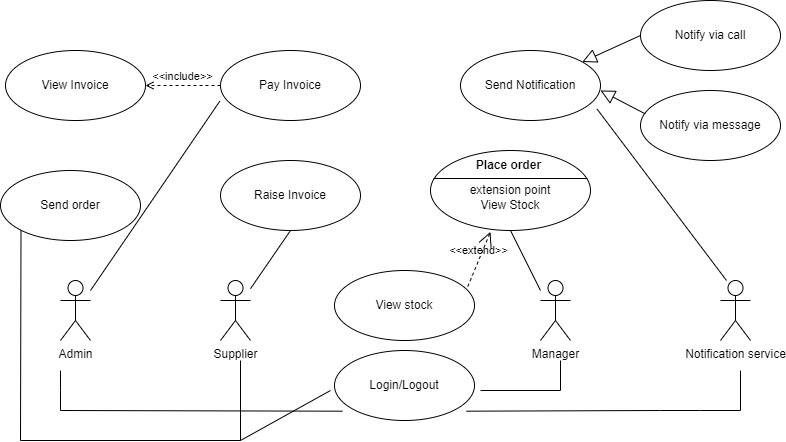

The diagram above was exported from draw.io. Its source (the exported page's mxGraphModel, read from the mxfile embedded in the PNG):
<mxGraphModel dx="794" dy="430" grid="1" gridSize="10" guides="1" tooltips="1" connect="1" arrows="1" fold="1" page="1" pageScale="1" pageWidth="827" pageHeight="1169" math="0" shadow="0">
  <root>
    <mxCell id="0" />
    <mxCell id="1" parent="0" />
    <mxCell id="xogBT7N_LduazkPK_SP4-1" value="Pay Invoice" style="ellipse;whiteSpace=wrap;html=1;" parent="1" vertex="1">
      <mxGeometry x="230" y="60" width="140" height="70" as="geometry" />
    </mxCell>
    <mxCell id="xogBT7N_LduazkPK_SP4-2" value="Send Notification" style="ellipse;whiteSpace=wrap;html=1;" parent="1" vertex="1">
      <mxGeometry x="470" y="60" width="140" height="70" as="geometry" />
    </mxCell>
    <mxCell id="xogBT7N_LduazkPK_SP4-3" value="Raise Invoice" style="ellipse;whiteSpace=wrap;html=1;" parent="1" vertex="1">
      <mxGeometry x="230" y="170" width="140" height="70" as="geometry" />
    </mxCell>
    <mxCell id="xogBT7N_LduazkPK_SP4-5" value="Admin" style="shape=umlActor;html=1;verticalLabelPosition=bottom;verticalAlign=top;align=center;" parent="1" vertex="1">
      <mxGeometry x="70" y="290" width="30" height="60" as="geometry" />
    </mxCell>
    <mxCell id="xogBT7N_LduazkPK_SP4-6" value="Supplier" style="shape=umlActor;html=1;verticalLabelPosition=bottom;verticalAlign=top;align=center;" parent="1" vertex="1">
      <mxGeometry x="230" y="290" width="30" height="60" as="geometry" />
    </mxCell>
    <mxCell id="xogBT7N_LduazkPK_SP4-7" value="Manager" style="shape=umlActor;html=1;verticalLabelPosition=bottom;verticalAlign=top;align=center;" parent="1" vertex="1">
      <mxGeometry x="550" y="290" width="30" height="60" as="geometry" />
    </mxCell>
    <mxCell id="xogBT7N_LduazkPK_SP4-8" value="Notification service" style="shape=umlActor;html=1;verticalLabelPosition=bottom;verticalAlign=top;align=center;" parent="1" vertex="1">
      <mxGeometry x="730" y="290" width="30" height="60" as="geometry" />
    </mxCell>
    <mxCell id="xogBT7N_LduazkPK_SP4-10" value="" style="edgeStyle=none;html=1;endArrow=none;verticalAlign=bottom;rounded=0;entryX=0.5;entryY=1;entryDx=0;entryDy=0;" parent="1" source="xogBT7N_LduazkPK_SP4-6" target="xogBT7N_LduazkPK_SP4-3" edge="1">
      <mxGeometry width="160" relative="1" as="geometry">
        <mxPoint x="270" y="330" as="sourcePoint" />
        <mxPoint x="490" y="230" as="targetPoint" />
      </mxGeometry>
    </mxCell>
    <mxCell id="xogBT7N_LduazkPK_SP4-11" value="" style="edgeStyle=none;html=1;endArrow=none;verticalAlign=bottom;rounded=0;" parent="1" edge="1">
      <mxGeometry width="160" relative="1" as="geometry">
        <mxPoint x="550" y="300" as="sourcePoint" />
        <mxPoint x="520" y="240" as="targetPoint" />
      </mxGeometry>
    </mxCell>
    <mxCell id="xogBT7N_LduazkPK_SP4-12" value="" style="edgeStyle=none;html=1;endArrow=none;verticalAlign=bottom;rounded=0;entryX=-0.005;entryY=0.724;entryDx=0;entryDy=0;entryPerimeter=0;exitX=1;exitY=0.167;exitDx=0;exitDy=0;exitPerimeter=0;" parent="1" source="xogBT7N_LduazkPK_SP4-5" target="xogBT7N_LduazkPK_SP4-1" edge="1">
      <mxGeometry width="160" relative="1" as="geometry">
        <mxPoint x="40" y="204.5" as="sourcePoint" />
        <mxPoint x="200" y="204.5" as="targetPoint" />
      </mxGeometry>
    </mxCell>
    <mxCell id="xogBT7N_LduazkPK_SP4-13" value="" style="edgeStyle=none;html=1;endArrow=none;verticalAlign=bottom;rounded=0;entryX=0.976;entryY=0.838;entryDx=0;entryDy=0;entryPerimeter=0;exitX=0.2;exitY=0;exitDx=0;exitDy=0;exitPerimeter=0;" parent="1" source="xogBT7N_LduazkPK_SP4-8" target="xogBT7N_LduazkPK_SP4-2" edge="1">
      <mxGeometry width="160" relative="1" as="geometry">
        <mxPoint x="720" y="270" as="sourcePoint" />
        <mxPoint x="669" y="80" as="targetPoint" />
      </mxGeometry>
    </mxCell>
    <mxCell id="xogBT7N_LduazkPK_SP4-14" value="Login/Logout" style="ellipse;whiteSpace=wrap;html=1;" parent="1" vertex="1">
      <mxGeometry x="344" y="360" width="140" height="70" as="geometry" />
    </mxCell>
    <mxCell id="xogBT7N_LduazkPK_SP4-15" value="" style="edgeStyle=none;html=1;endArrow=none;verticalAlign=bottom;rounded=0;entryX=0.057;entryY=0.867;entryDx=0;entryDy=0;entryPerimeter=0;" parent="1" target="xogBT7N_LduazkPK_SP4-14" edge="1">
      <mxGeometry width="160" relative="1" as="geometry">
        <mxPoint x="70" y="420" as="sourcePoint" />
        <mxPoint x="240" y="420" as="targetPoint" />
      </mxGeometry>
    </mxCell>
    <mxCell id="xogBT7N_LduazkPK_SP4-16" value="" style="edgeStyle=none;html=1;endArrow=none;verticalAlign=bottom;rounded=0;" parent="1" edge="1">
      <mxGeometry width="160" relative="1" as="geometry">
        <mxPoint x="70" y="380" as="sourcePoint" />
        <mxPoint x="70" y="420" as="targetPoint" />
        <Array as="points">
          <mxPoint x="70" y="400" />
        </Array>
      </mxGeometry>
    </mxCell>
    <mxCell id="xogBT7N_LduazkPK_SP4-17" value="" style="edgeStyle=none;html=1;endArrow=none;verticalAlign=bottom;rounded=0;" parent="1" edge="1">
      <mxGeometry width="160" relative="1" as="geometry">
        <mxPoint x="250" y="370" as="sourcePoint" />
        <mxPoint x="340" y="400" as="targetPoint" />
        <Array as="points">
          <mxPoint x="250" y="450" />
        </Array>
      </mxGeometry>
    </mxCell>
    <mxCell id="xogBT7N_LduazkPK_SP4-18" value="" style="edgeStyle=none;html=1;endArrow=none;verticalAlign=bottom;rounded=0;" parent="1" edge="1">
      <mxGeometry width="160" relative="1" as="geometry">
        <mxPoint x="490" y="400" as="sourcePoint" />
        <mxPoint x="570" y="370" as="targetPoint" />
        <Array as="points">
          <mxPoint x="570" y="400" />
        </Array>
      </mxGeometry>
    </mxCell>
    <mxCell id="xogBT7N_LduazkPK_SP4-19" value="" style="edgeStyle=none;html=1;endArrow=none;verticalAlign=bottom;rounded=0;exitX=0.943;exitY=0.867;exitDx=0;exitDy=0;exitPerimeter=0;" parent="1" source="xogBT7N_LduazkPK_SP4-14" edge="1">
      <mxGeometry width="160" relative="1" as="geometry">
        <mxPoint x="590" y="420" as="sourcePoint" />
        <mxPoint x="750" y="420" as="targetPoint" />
        <Array as="points">
          <mxPoint x="670" y="420" />
          <mxPoint x="710" y="420" />
        </Array>
      </mxGeometry>
    </mxCell>
    <mxCell id="xogBT7N_LduazkPK_SP4-20" value="" style="edgeStyle=none;html=1;endArrow=none;verticalAlign=bottom;rounded=0;" parent="1" edge="1">
      <mxGeometry width="160" relative="1" as="geometry">
        <mxPoint x="750" y="380" as="sourcePoint" />
        <mxPoint x="750" y="420" as="targetPoint" />
        <Array as="points" />
      </mxGeometry>
    </mxCell>
    <mxCell id="xogBT7N_LduazkPK_SP4-21" value="View Invoice" style="ellipse;whiteSpace=wrap;html=1;" parent="1" vertex="1">
      <mxGeometry x="15" y="60" width="140" height="70" as="geometry" />
    </mxCell>
    <mxCell id="xogBT7N_LduazkPK_SP4-22" value="&amp;lt;&amp;lt;include&amp;gt;&amp;gt;" style="edgeStyle=none;html=1;endArrow=open;verticalAlign=bottom;dashed=1;labelBackgroundColor=none;rounded=0;exitX=0;exitY=0.5;exitDx=0;exitDy=0;" parent="1" source="xogBT7N_LduazkPK_SP4-1" target="xogBT7N_LduazkPK_SP4-21" edge="1">
      <mxGeometry width="160" relative="1" as="geometry">
        <mxPoint x="130" y="40" as="sourcePoint" />
        <mxPoint x="290" y="40" as="targetPoint" />
      </mxGeometry>
    </mxCell>
    <mxCell id="xogBT7N_LduazkPK_SP4-26" value="View stock" style="ellipse;whiteSpace=wrap;html=1;" parent="1" vertex="1">
      <mxGeometry x="344" y="280" width="140" height="70" as="geometry" />
    </mxCell>
    <mxCell id="xogBT7N_LduazkPK_SP4-27" value="&amp;lt;&amp;lt;extend&amp;gt;&amp;gt;" style="edgeStyle=none;html=1;startArrow=open;endArrow=none;startSize=12;verticalAlign=bottom;dashed=1;labelBackgroundColor=none;rounded=0;entryX=0.952;entryY=0.229;entryDx=0;entryDy=0;entryPerimeter=0;exitX=0.375;exitY=1.017;exitDx=0;exitDy=0;exitPerimeter=0;" parent="1" source="xogBT7N_LduazkPK_SP4-28" target="xogBT7N_LduazkPK_SP4-26" edge="1">
      <mxGeometry width="160" relative="1" as="geometry">
        <mxPoint x="330" y="230" as="sourcePoint" />
        <mxPoint x="490" y="230" as="targetPoint" />
      </mxGeometry>
    </mxCell>
    <mxCell id="xogBT7N_LduazkPK_SP4-28" value="&lt;br&gt;extension point&lt;br&gt;View Stock" style="html=1;shape=mxgraph.sysml.useCaseExtPt;whiteSpace=wrap;align=center;" parent="1" vertex="1">
      <mxGeometry x="440" y="160" width="160" height="80" as="geometry" />
    </mxCell>
    <mxCell id="xogBT7N_LduazkPK_SP4-29" value="Place order" style="resizable=0;html=1;verticalAlign=middle;align=center;labelBackgroundColor=none;fontStyle=1;" parent="xogBT7N_LduazkPK_SP4-28" connectable="0" vertex="1">
      <mxGeometry x="80" y="17" as="geometry">
        <mxPoint x="-3" y="-3" as="offset" />
      </mxGeometry>
    </mxCell>
    <mxCell id="xogBT7N_LduazkPK_SP4-30" value="Send order" style="ellipse;whiteSpace=wrap;html=1;" parent="1" vertex="1">
      <mxGeometry x="10" y="180" width="140" height="70" as="geometry" />
    </mxCell>
    <mxCell id="xogBT7N_LduazkPK_SP4-32" value="" style="edgeStyle=none;html=1;endArrow=none;verticalAlign=bottom;rounded=0;" parent="1" edge="1">
      <mxGeometry width="160" relative="1" as="geometry">
        <mxPoint x="30" y="450" as="sourcePoint" />
        <mxPoint x="250" y="450" as="targetPoint" />
      </mxGeometry>
    </mxCell>
    <mxCell id="xogBT7N_LduazkPK_SP4-33" value="" style="edgeStyle=none;html=1;endArrow=none;verticalAlign=bottom;rounded=0;exitX=0;exitY=1;exitDx=0;exitDy=0;" parent="1" source="xogBT7N_LduazkPK_SP4-30" edge="1">
      <mxGeometry width="160" relative="1" as="geometry">
        <mxPoint x="30" y="270" as="sourcePoint" />
        <mxPoint x="30" y="450" as="targetPoint" />
      </mxGeometry>
    </mxCell>
    <mxCell id="xogBT7N_LduazkPK_SP4-35" value="Notify via call" style="ellipse;whiteSpace=wrap;html=1;" parent="1" vertex="1">
      <mxGeometry x="650" y="10" width="140" height="70" as="geometry" />
    </mxCell>
    <mxCell id="xogBT7N_LduazkPK_SP4-36" value="Notify via message" style="ellipse;whiteSpace=wrap;html=1;" parent="1" vertex="1">
      <mxGeometry x="650" y="100" width="140" height="70" as="geometry" />
    </mxCell>
    <mxCell id="xogBT7N_LduazkPK_SP4-37" value="" style="edgeStyle=none;html=1;endArrow=block;endFill=0;endSize=12;verticalAlign=bottom;rounded=0;exitX=0;exitY=0.5;exitDx=0;exitDy=0;" parent="1" source="xogBT7N_LduazkPK_SP4-35" target="xogBT7N_LduazkPK_SP4-2" edge="1">
      <mxGeometry width="160" relative="1" as="geometry">
        <mxPoint x="510" y="44.5" as="sourcePoint" />
        <mxPoint x="670" y="44.5" as="targetPoint" />
      </mxGeometry>
    </mxCell>
    <mxCell id="xogBT7N_LduazkPK_SP4-38" value="" style="edgeStyle=none;html=1;endArrow=block;endFill=0;endSize=12;verticalAlign=bottom;rounded=0;exitX=0.033;exitY=0.333;exitDx=0;exitDy=0;exitPerimeter=0;" parent="1" source="xogBT7N_LduazkPK_SP4-36" edge="1">
      <mxGeometry width="160" relative="1" as="geometry">
        <mxPoint x="660" y="55" as="sourcePoint" />
        <mxPoint x="610" y="100" as="targetPoint" />
      </mxGeometry>
    </mxCell>
  </root>
</mxGraphModel>